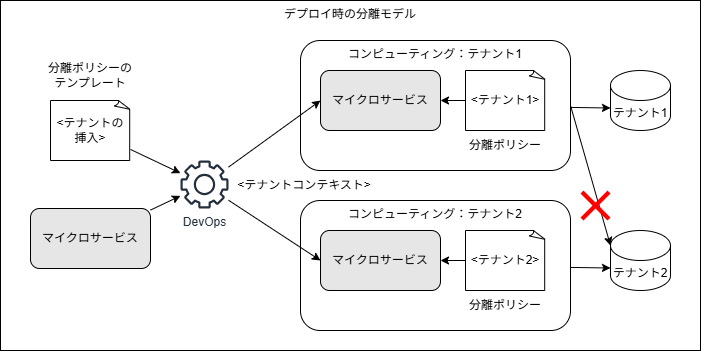

The diagram above was exported from draw.io. Its source (the exported page's mxGraphModel, read from the mxfile embedded in the PNG):
<mxGraphModel dx="2137" dy="582" grid="1" gridSize="10" guides="1" tooltips="1" connect="1" arrows="1" fold="1" page="1" pageScale="1" pageWidth="850" pageHeight="1100" math="0" shadow="0">
  <root>
    <mxCell id="0" />
    <mxCell id="1" parent="0" />
    <mxCell id="36" value="デプロイ時の分離モデル" style="rounded=0;whiteSpace=wrap;html=1;verticalAlign=top;" vertex="1" parent="1">
      <mxGeometry x="-80" y="300" width="700" height="350" as="geometry" />
    </mxCell>
    <mxCell id="23" value="コンピューティング：テナント2" style="rounded=1;whiteSpace=wrap;html=1;verticalAlign=top;fillColor=none;" vertex="1" parent="1">
      <mxGeometry x="220" y="500" width="270" height="130" as="geometry" />
    </mxCell>
    <mxCell id="3" value="マイクロサービス" style="rounded=1;whiteSpace=wrap;html=1;fillColor=#E6E6E6;" vertex="1" parent="1">
      <mxGeometry x="240" y="370" width="120" height="60" as="geometry" />
    </mxCell>
    <mxCell id="7" style="edgeStyle=none;html=1;entryX=0;entryY=0.5;entryDx=0;entryDy=0;entryPerimeter=0;startArrow=classic;startFill=1;endArrow=none;endFill=0;" edge="1" parent="1" source="3" target="4">
      <mxGeometry relative="1" as="geometry" />
    </mxCell>
    <mxCell id="8" value="テナント1" style="shape=cylinder3;whiteSpace=wrap;html=1;boundedLbl=1;backgroundOutline=1;size=15;" vertex="1" parent="1">
      <mxGeometry x="530" y="370" width="60" height="60" as="geometry" />
    </mxCell>
    <mxCell id="4" value="&amp;lt;テナント1&amp;gt;" style="whiteSpace=wrap;html=1;shape=mxgraph.basic.document" vertex="1" parent="1">
      <mxGeometry x="385" y="370" width="80" height="60" as="geometry" />
    </mxCell>
    <mxCell id="5" value="分離ポリシー" style="text;html=1;align=center;verticalAlign=middle;whiteSpace=wrap;rounded=0;" vertex="1" parent="1">
      <mxGeometry x="380" y="430" width="90" height="30" as="geometry" />
    </mxCell>
    <mxCell id="2" value="コンピューティング：テナント1" style="rounded=1;whiteSpace=wrap;html=1;verticalAlign=top;fillColor=none;" vertex="1" parent="1">
      <mxGeometry x="220" y="340" width="270" height="130" as="geometry" />
    </mxCell>
    <mxCell id="9" style="edgeStyle=none;html=1;entryX=0;entryY=0;entryDx=0;entryDy=37.5;entryPerimeter=0;" edge="1" parent="1" source="2" target="8">
      <mxGeometry relative="1" as="geometry" />
    </mxCell>
    <mxCell id="18" value="マイクロサービス" style="rounded=1;whiteSpace=wrap;html=1;fillColor=#E6E6E6;" vertex="1" parent="1">
      <mxGeometry x="240" y="530" width="120" height="60" as="geometry" />
    </mxCell>
    <mxCell id="19" style="edgeStyle=none;html=1;entryX=0;entryY=0.5;entryDx=0;entryDy=0;entryPerimeter=0;startArrow=classic;startFill=1;endArrow=none;endFill=0;" edge="1" parent="1" source="18" target="21">
      <mxGeometry relative="1" as="geometry" />
    </mxCell>
    <mxCell id="20" value="テナント2" style="shape=cylinder3;whiteSpace=wrap;html=1;boundedLbl=1;backgroundOutline=1;size=15;" vertex="1" parent="1">
      <mxGeometry x="530" y="530" width="60" height="60" as="geometry" />
    </mxCell>
    <mxCell id="21" value="&amp;lt;テナント2&amp;gt;" style="whiteSpace=wrap;html=1;shape=mxgraph.basic.document" vertex="1" parent="1">
      <mxGeometry x="385" y="530" width="80" height="60" as="geometry" />
    </mxCell>
    <mxCell id="22" value="分離ポリシー" style="text;html=1;align=center;verticalAlign=middle;whiteSpace=wrap;rounded=0;" vertex="1" parent="1">
      <mxGeometry x="380" y="590" width="90" height="30" as="geometry" />
    </mxCell>
    <mxCell id="24" style="edgeStyle=none;html=1;entryX=0;entryY=0;entryDx=0;entryDy=37.5;entryPerimeter=0;" edge="1" parent="1" source="23" target="20">
      <mxGeometry relative="1" as="geometry" />
    </mxCell>
    <mxCell id="25" style="edgeStyle=none;html=1;entryX=0;entryY=0;entryDx=0;entryDy=15;entryPerimeter=0;exitX=1;exitY=0.5;exitDx=0;exitDy=0;" edge="1" parent="1" source="2" target="20">
      <mxGeometry relative="1" as="geometry" />
    </mxCell>
    <mxCell id="26" value="" style="shape=mxgraph.mockup.markup.redX;fillColor=#ff0000;html=1;shadow=0;whiteSpace=wrap;strokeColor=none;" vertex="1" parent="1">
      <mxGeometry x="500" y="490" width="30" height="30" as="geometry" />
    </mxCell>
    <mxCell id="29" style="edgeStyle=none;html=1;entryX=0;entryY=0.5;entryDx=0;entryDy=0;" edge="1" parent="1" source="27" target="18">
      <mxGeometry relative="1" as="geometry" />
    </mxCell>
    <mxCell id="27" value="DevOps" style="sketch=0;outlineConnect=0;fontColor=#232F3E;gradientColor=none;fillColor=#232F3D;strokeColor=none;dashed=0;verticalLabelPosition=bottom;verticalAlign=top;align=center;html=1;fontSize=12;fontStyle=0;aspect=fixed;pointerEvents=1;shape=mxgraph.aws4.gear;" vertex="1" parent="1">
      <mxGeometry x="100" y="460" width="48" height="48" as="geometry" />
    </mxCell>
    <mxCell id="28" style="edgeStyle=none;html=1;entryX=0.074;entryY=0.462;entryDx=0;entryDy=0;entryPerimeter=0;" edge="1" parent="1" source="27" target="2">
      <mxGeometry relative="1" as="geometry" />
    </mxCell>
    <mxCell id="30" value="&amp;lt;テナントコンテキスト&amp;gt;" style="text;html=1;align=center;verticalAlign=middle;whiteSpace=wrap;rounded=0;" vertex="1" parent="1">
      <mxGeometry x="148" y="470" width="152" height="30" as="geometry" />
    </mxCell>
    <mxCell id="34" style="edgeStyle=none;html=1;" edge="1" parent="1" source="31" target="27">
      <mxGeometry relative="1" as="geometry" />
    </mxCell>
    <mxCell id="31" value="&amp;lt;テナントの挿入&amp;gt;" style="whiteSpace=wrap;html=1;shape=mxgraph.basic.document" vertex="1" parent="1">
      <mxGeometry x="-30" y="400" width="80" height="60" as="geometry" />
    </mxCell>
    <mxCell id="33" style="edgeStyle=none;html=1;" edge="1" parent="1" source="32" target="27">
      <mxGeometry relative="1" as="geometry" />
    </mxCell>
    <mxCell id="32" value="マイクロサービス" style="rounded=1;whiteSpace=wrap;html=1;fillColor=#E6E6E6;" vertex="1" parent="1">
      <mxGeometry x="-50" y="508" width="120" height="60" as="geometry" />
    </mxCell>
    <mxCell id="35" value="分離ポリシーのテンプレート" style="text;html=1;align=center;verticalAlign=middle;whiteSpace=wrap;rounded=0;" vertex="1" parent="1">
      <mxGeometry x="-36" y="360" width="92" height="30" as="geometry" />
    </mxCell>
  </root>
</mxGraphModel>